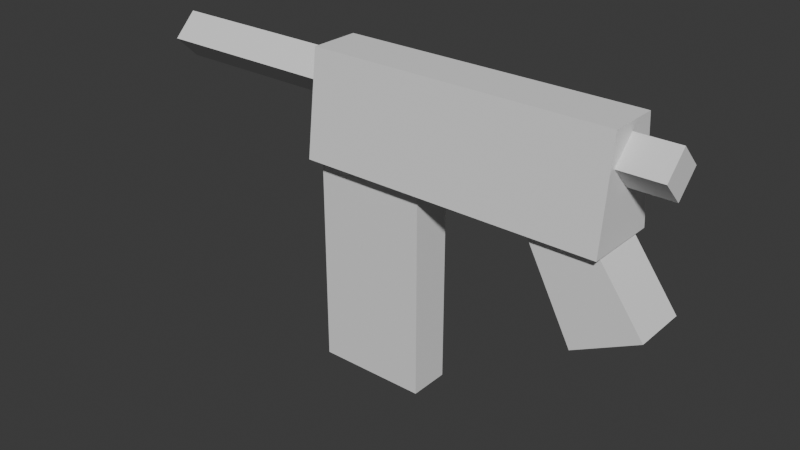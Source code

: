 # Source: smg.blend  (saved by Blender 5.0.119; exported with 4.5.12 LTS)
import bpy
from mathutils import Matrix  # noqa: F401  (used for matrix-valued properties, if any)

bpy.ops.wm.read_factory_settings(use_empty=True)
scene = bpy.context.scene
scene.name = 'Scene'

# ---- collections
col_collection = bpy.data.collections.new('Collection'); scene.collection.children.link(col_collection)

# ---- world
world_world = bpy.data.worlds.new('World'); scene.world = world_world
world_world.use_nodes = True; world_world.node_tree.nodes.clear()
_N = world_world.node_tree.nodes; _L = world_world.node_tree.links
n0 = _N.new('ShaderNodeOutputWorld'); n0.name = 'World Output'; n0.location = (200, 100)
n1 = _N.new('ShaderNodeBackground'); n1.name = 'Background'; n1.location = (-200, 100)
n1.inputs[0].default_value = (0.05088, 0.05088, 0.05088, 1.0)
_L.new(n1.outputs[0], n0.inputs[0])
n0.is_active_output = True
world_world.color = (0.05088, 0.05088, 0.05088)
world_world.sun_shadow_jitter_overblur = 0.0

# ---- meshes
me_cube_001 = bpy.data.meshes.new('Cube.001')
me_cube_001.from_pydata([(-1.0, -0.549, -1.0), (-1.0, -0.549, 5.132), (-1.0, 0.549, -1.0), (-1.0, 0.549, 5.132), (1.983, -0.549, -1.0), (1.983, -0.549, 5.132), (1.983, 0.549, -1.0), (1.983, 0.549, 5.132)], [], [(0, 1, 3, 2), (2, 3, 7, 6), (6, 7, 5, 4), (4, 5, 1, 0), (2, 6, 4, 0), (7, 3, 1, 5)])
_uv = me_cube_001.uv_layers.new(name='UVMap')
_uv.uv.foreach_set('vector', [0.375, 0.0, 0.625, 0.0, 0.625, 0.25, 0.375, 0.25, 0.375, 0.25, 0.625, 0.25, 0.625, 0.5, 0.375, 0.5, 0.375, 0.5, 0.625, 0.5, 0.625, 0.75, 0.375, 0.75, 0.375, 0.75, 0.625, 0.75, 0.625, 1.0, 0.375, 1.0, 0.125, 0.5, 0.375, 0.5, 0.375, 0.75, 0.125, 0.75, 0.625, 0.5, 0.875, 0.5, 0.875, 0.75, 0.625, 0.75])
me_cube_001.update()
me_cube_002 = bpy.data.meshes.new('Cube.002')
me_cube_002.from_pydata([(-1.0, -1.0, -1.0), (-1.0, -0.6561, 1.804), (-1.0, 1.0, -1.0), (-1.0, 0.6989, 1.804), (7.134, -1.0, -1.0), (7.134, -0.6561, 1.804), (7.134, 1.0, -1.0), (7.134, 0.6989, 1.804)], [], [(0, 1, 3, 2), (2, 3, 7, 6), (6, 7, 5, 4), (4, 5, 1, 0), (2, 6, 4, 0), (7, 3, 1, 5)])
_uv = me_cube_002.uv_layers.new(name='UVMap')
_uv.uv.foreach_set('vector', [0.375, 0.0, 0.625, 0.0, 0.625, 0.25, 0.375, 0.25, 0.375, 0.25, 0.625, 0.25, 0.625, 0.5, 0.375, 0.5, 0.375, 0.5, 0.625, 0.5, 0.625, 0.75, 0.375, 0.75, 0.375, 0.75, 0.625, 0.75, 0.625, 1.0, 0.375, 1.0, 0.125, 0.5, 0.375, 0.5, 0.375, 0.75, 0.125, 0.75, 0.625, 0.5, 0.875, 0.5, 0.875, 0.75, 0.625, 0.75])
me_cube_002.update()
me_cube_003 = bpy.data.meshes.new('Cube.003')
me_cube_003.from_pydata([(-14.15, -1.0, -1.0), (-14.15, -1.0, 1.0), (-14.15, 1.0, -1.0), (-14.15, 1.0, 1.0), (18.82, -1.0, -1.0), (18.82, -1.0, 1.0), (18.82, 1.0, -1.0), (18.82, 1.0, 1.0)], [], [(0, 1, 3, 2), (2, 3, 7, 6), (6, 7, 5, 4), (4, 5, 1, 0), (2, 6, 4, 0), (7, 3, 1, 5)])
_uv = me_cube_003.uv_layers.new(name='UVMap')
_uv.uv.foreach_set('vector', [0.375, 0.0, 0.625, 0.0, 0.625, 0.25, 0.375, 0.25, 0.375, 0.25, 0.625, 0.25, 0.625, 0.5, 0.375, 0.5, 0.375, 0.5, 0.625, 0.5, 0.625, 0.75, 0.375, 0.75, 0.375, 0.75, 0.625, 0.75, 0.625, 1.0, 0.375, 1.0, 0.125, 0.5, 0.375, 0.5, 0.375, 0.75, 0.125, 0.75, 0.625, 0.5, 0.875, 0.5, 0.875, 0.75, 0.625, 0.75])
me_cube_003.update()
me_cube_004 = bpy.data.meshes.new('Cube.004')
me_cube_004.from_pydata([(-1.595, -1.0, -2.93), (-1.0, -1.0, 1.0), (-1.595, 1.0, -2.93), (-1.0, 1.0, 1.0), (1.0, -1.0, -3.367), (1.0, -1.0, 1.0), (1.0, 1.0, -3.367), (1.0, 1.0, 1.0)], [], [(0, 1, 3, 2), (2, 3, 7, 6), (6, 7, 5, 4), (4, 5, 1, 0), (2, 6, 4, 0), (7, 3, 1, 5)])
_uv = me_cube_004.uv_layers.new(name='UVMap')
_uv.uv.foreach_set('vector', [0.375, 0.0, 0.625, 0.0, 0.625, 0.25, 0.375, 0.25, 0.375, 0.25, 0.625, 0.25, 0.625, 0.5, 0.375, 0.5, 0.375, 0.5, 0.625, 0.5, 0.625, 0.75, 0.375, 0.75, 0.375, 0.75, 0.625, 0.75, 0.625, 1.0, 0.375, 1.0, 0.125, 0.5, 0.375, 0.5, 0.375, 0.75, 0.125, 0.75, 0.625, 0.5, 0.875, 0.5, 0.875, 0.75, 0.625, 0.75])
me_cube_004.update()

# ---- objects
ob_cube = bpy.data.objects.new('Cube', me_cube_001)
ob_cube_001 = bpy.data.objects.new('Cube.001', me_cube_002)
ob_cube_002 = bpy.data.objects.new('Cube.002', me_cube_003)
ob_cube_003 = bpy.data.objects.new('Cube.003', me_cube_004)

# ---- transforms, parenting, visibility, modifiers, constraints
ob_cube.location = (0.0, 0.0, -0.4131)
ob_cube.scale = (0.1651, 0.1651, 0.1651)
ob_cube_001.location = (-0.007902, 0.0, 0.5387)
ob_cube_001.scale = (0.1627, 0.1627, 0.1627)
ob_cube_002.location = (0.0, 0.0, 0.6926)
ob_cube_002.rotation_euler = (0.7854, -0.0, 0.0)
ob_cube_002.scale = (0.07131, 0.07131, 0.07131)
ob_cube_003.location = (0.9985, 0.0, 0.3572)
ob_cube_003.rotation_euler = (0.0, -0.6328, 0.0)
ob_cube_003.scale = (0.1198, 0.1198, 0.1198)

# ---- collection membership
col_collection.objects.link(ob_cube)
col_collection.objects.link(ob_cube_001)
col_collection.objects.link(ob_cube_002)
col_collection.objects.link(ob_cube_003)

# ---- scene / render settings (as saved in the file)
scene.frame_start = 1; scene.frame_end = 250; scene.frame_set(1)
scene.render.engine = 'BLENDER_EEVEE_NEXT'
scene.render.bake_bias = 0.0
scene.render.bake_samples = 0
scene.cycles.sampling_pattern = 'TABULATED_SOBOL'
scene.eevee.use_volume_custom_range = False
bpy.context.view_layer.update()

# ---- added for rendering (the .blend has no active camera and no usable light): camera, sun
cam_auto = bpy.data.cameras.new('AutoCamera')
cam_auto.lens = 50.0
cam_auto.sensor_width = 36.0
cam_auto.clip_end = 1000.0
ob_auto_camera = bpy.data.objects.new('AutoCamera', cam_auto)
scene.collection.objects.link(ob_auto_camera)
ob_auto_camera.location = (2.72115, -3.06529, 2.17055)
ob_auto_camera.rotation_euler = (1.09748, -7.21219e-08, 0.694738)
scene.camera = ob_auto_camera
light_auto_sun = bpy.data.lights.new('AutoSun', 'SUN')
light_auto_sun.energy = 3.0
light_auto_sun.angle = 0.0523599
ob_auto_sun = bpy.data.objects.new('AutoSun', light_auto_sun)
scene.collection.objects.link(ob_auto_sun)
ob_auto_sun.rotation_euler = (0.872665, 0.174533, 0.523599)
bpy.context.view_layer.update()
